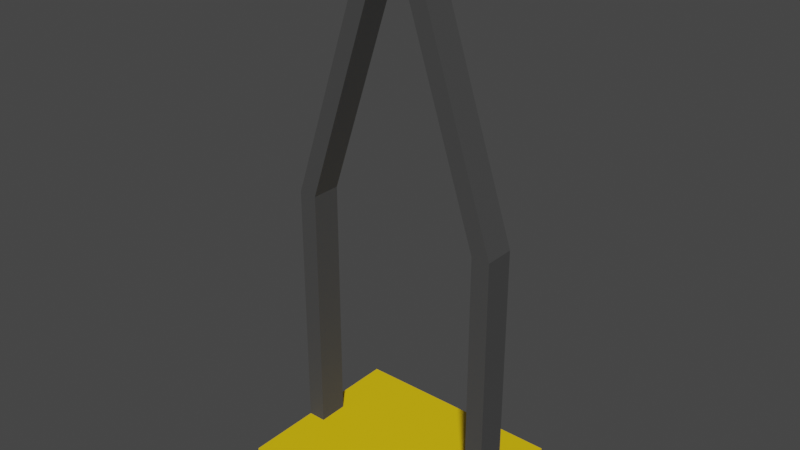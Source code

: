 # Source: GearRoomPlat.blend  (saved by Blender 3.6.11; exported with 4.5.12 LTS)
import bpy
from mathutils import Matrix  # noqa: F401  (used for matrix-valued properties, if any)

bpy.ops.wm.read_factory_settings(use_empty=True)
scene = bpy.context.scene
scene.name = 'Scene'

# ---- collections
col_collection = bpy.data.collections.new('Collection'); scene.collection.children.link(col_collection)

# ---- materials (node trees are filled in below, after node groups)
mat_yellow = bpy.data.materials.new('Yellow')
mat_yellow.alpha_threshold = 0.0
mat_yellow.use_backface_culling = True
mat_yellow.use_transparent_shadow = False
mat_yellow.roughness = 0.5
mat_yellow.line_color = (0.0, 0.0, 0.0, 1.0)
mat_darkgray = bpy.data.materials.new('DarkGray')
mat_darkgray.alpha_threshold = 0.0
mat_darkgray.use_backface_culling = True
mat_darkgray.use_transparent_shadow = False
mat_darkgray.roughness = 0.5
mat_darkgray.line_color = (0.0, 0.0, 0.0, 1.0)

# ---- material node trees
mat_yellow.use_nodes = True; mat_yellow.node_tree.nodes.clear()
_N = mat_yellow.node_tree.nodes; _L = mat_yellow.node_tree.links
n0 = _N.new('ShaderNodeOutputMaterial'); n0.name = 'Material Output'; n0.location = (300, 300)
n1 = _N.new('ShaderNodeBsdfPrincipled'); n1.name = 'Principled BSDF'; n1.location = (10, 300)
n1.distribution = 'GGX'
n1.subsurface_method = 'RANDOM_WALK_SKIN'
n1.inputs[0].default_value = (0.8714, 0.5776, 0.002428, 1.0)
n1.inputs[3].default_value = 1.45
n1.inputs[27].default_value = (0.0, 0.0, 0.0, 1.0)
n1.inputs[28].default_value = 1.0
_L.new(n1.outputs[0], n0.inputs[0])
n0.is_active_output = True
mat_darkgray.use_nodes = True; mat_darkgray.node_tree.nodes.clear()
_N = mat_darkgray.node_tree.nodes; _L = mat_darkgray.node_tree.links
n0 = _N.new('ShaderNodeOutputMaterial'); n0.name = 'Material Output'; n0.location = (300, 300)
n1 = _N.new('ShaderNodeBsdfPrincipled'); n1.name = 'Principled BSDF'; n1.location = (10, 300)
n1.distribution = 'GGX'
n1.subsurface_method = 'RANDOM_WALK_SKIN'
n1.inputs[0].default_value = (0.05286, 0.05286, 0.05286, 1.0)
n1.inputs[2].default_value = 0.899
n1.inputs[3].default_value = 1.45
n1.inputs[27].default_value = (0.0, 0.0, 0.0, 1.0)
n1.inputs[28].default_value = 1.0
_L.new(n1.outputs[0], n0.inputs[0])
n0.is_active_output = True

# ---- world
world_world = bpy.data.worlds.new('World'); scene.world = world_world
world_world.use_nodes = True; world_world.node_tree.nodes.clear()
_N = world_world.node_tree.nodes; _L = world_world.node_tree.links
n0 = _N.new('ShaderNodeOutputWorld'); n0.name = 'World Output'; n0.location = (300, 300)
n1 = _N.new('ShaderNodeBackground'); n1.name = 'Background'; n1.location = (10, 300)
n1.inputs[0].default_value = (0.05088, 0.05088, 0.05088, 1.0)
_L.new(n1.outputs[0], n0.inputs[0])
n0.is_active_output = True
world_world.color = (0.05088, 0.05088, 0.05088)
world_world.use_sun_shadow = False
world_world.sun_shadow_jitter_overblur = 0.0

# ---- meshes
me_cube_023 = bpy.data.meshes.new('Cube.023')
me_cube_023.from_pydata([(-1.274, -1.058, -6.25), (-1.274, -1.058, -6.0), (-1.274, 1.058, -6.25), (-1.274, 1.058, -6.0), (1.274, -1.058, -6.25), (1.274, -1.058, -6.0), (1.274, 1.058, -6.25), (1.274, 1.058, -6.0), (1.061, 1.058, -6.25), (-1.061, 1.058, -6.25), (-1.061, 1.058, -6.0), (1.061, 1.058, -6.0), (-1.061, -1.058, -6.25), (1.061, -1.058, -6.25), (1.061, -1.058, -6.0), (-1.061, -1.058, -6.0), (-1.274, 0.1763, -6.25), (-1.274, -0.1763, -6.25), (-1.274, -0.1763, -6.0), (-1.274, 0.1763, -6.0), (1.274, -0.1763, -6.25), (1.274, 0.1763, -6.25), (1.274, 0.1763, -6.0), (1.274, -0.1763, -6.0), (1.061, 0.1763, -6.0), (1.061, -0.1763, -6.0), (-1.061, 0.1763, -6.0), (-1.061, -0.1763, -6.0), (-1.061, 0.1763, -6.25), (-1.061, -0.1763, -6.25), (1.061, 0.1763, -6.25), (1.061, -0.1763, -6.25), (-0.2737, -0.1763, 0.0), (-0.2737, 0.1763, 0.0), (0.2737, 0.1763, 0.0), (0.2737, -0.1763, 0.0), (0.06143, 0.1763, 0.0), (0.06143, -0.1763, 0.0), (-0.06144, 0.1763, 0.0), (-0.06144, -0.1763, 0.0), (1.061, 0.1763, -3.0), (1.274, 0.1763, -3.0), (1.061, -0.1763, -3.0), (1.274, -0.1763, -3.0), (-1.274, 0.1763, -3.0), (-1.061, 0.1763, -3.0), (-1.274, -0.1763, -3.0), (-1.061, -0.1763, -3.0), (-0.1558, -0.1763, 0.1228), (-0.1558, 0.1763, 0.1228), (0.1558, 0.1763, 0.1228), (0.1558, -0.1763, 0.1228), (0.06143, 0.1763, 0.1228), (0.06143, -0.1763, 0.1228), (-0.06144, 0.1763, 0.1228), (-0.06144, -0.1763, 0.1228)], [], [(16, 19, 3, 2), (8, 11, 7, 6), (20, 23, 5, 4), (31, 20, 4, 13), (27, 18, 1, 15), (13, 4, 5, 14), (0, 12, 15, 1), (12, 13, 14, 15), (23, 25, 14, 5), (25, 27, 15, 14), (17, 29, 12, 0), (29, 31, 13, 12), (2, 3, 10, 9), (9, 10, 11, 8), (9, 8, 30, 28), (28, 30, 31, 29), (2, 9, 28, 16), (16, 28, 29, 17), (11, 10, 26, 24), (24, 26, 27, 25), (7, 11, 24, 22), (22, 41, 43, 23), (10, 3, 19, 26), (25, 42, 40, 24), (8, 6, 21, 30), (30, 21, 20, 31), (6, 7, 22, 21), (21, 22, 23, 20), (0, 1, 18, 17), (17, 18, 19, 16), (41, 40, 36, 34), (45, 44, 33, 38), (26, 45, 47, 27), (27, 47, 46, 18), (23, 43, 42, 25), (19, 44, 45, 26), (24, 40, 41, 22), (35, 34, 50, 51), (55, 53, 52, 54), (37, 36, 40, 42), (44, 46, 32, 33), (46, 47, 39, 32), (42, 43, 35, 37), (38, 39, 47, 45), (43, 41, 34, 35), (54, 49, 48, 55), (50, 52, 53, 51), (38, 33, 49, 54), (34, 36, 52, 50), (55, 39, 37, 53), (33, 32, 48, 49), (32, 39, 55, 48), (37, 35, 51, 53), (37, 39, 38, 36), (54, 52, 36, 38), (18, 46, 44, 19)])
me_cube_023.polygons.foreach_set('material_index', [0, 0, 0, 0, 0, 0, 0, 0, 0, 0, 0, 0, 0, 0, 0, 0, 0, 0, 0, 0, 0, 1, 0, 1, 0, 0, 0, 0, 0, 0, 1, 1, 1, 1, 1, 1, 1, 1, 1, 1, 1, 1, 1, 1, 1, 1, 1, 1, 1, 1, 1, 1, 1, 1, 1, 1])
_uv = me_cube_023.uv_layers.new(name='UVMap')
_uv.uv.foreach_set('vector', [0.375, 0.1667, 0.625, 0.1667, 0.625, 0.25, 0.375, 0.25, 0.375, 0.4167, 0.625, 0.4167, 0.625, 0.5, 0.375, 0.5, 0.375, 0.6667, 0.625, 0.6667, 0.625, 0.75, 0.375, 0.75, 0.2917, 0.6667, 0.375, 0.6667, 0.375, 0.75, 0.2917, 0.75, 0.7917, 0.6667, 0.875, 0.6667, 0.875, 0.75, 0.7917, 0.75, 0.2917, 0.75, 0.375, 0.75, 0.625, 0.75, 0.7083, 0.75, 0.125, 0.75, 0.2083, 0.75, 0.7917, 0.75, 0.875, 0.75, 0.2083, 0.75, 0.2917, 0.75, 0.7083, 0.75, 0.7917, 0.75, 0.625, 0.6667, 0.7083, 0.6667, 0.7083, 0.75, 0.625, 0.75, 0.7083, 0.6667, 0.7917, 0.6667, 0.7917, 0.75, 0.7083, 0.75, 0.125, 0.6667, 0.2083, 0.6667, 0.2083, 0.75, 0.125, 0.75, 0.2083, 0.6667, 0.2917, 0.6667, 0.2917, 0.75, 0.2083, 0.75, 0.375, 0.25, 0.625, 0.25, 0.625, 0.3333, 0.375, 0.3333, 0.375, 0.3333, 0.625, 0.3333, 0.625, 0.4167, 0.375, 0.4167, 0.2083, 0.5, 0.2917, 0.5, 0.2917, 0.5833, 0.2083, 0.5833, 0.2083, 0.5833, 0.2917, 0.5833, 0.2917, 0.6667, 0.2083, 0.6667, 0.125, 0.5, 0.2083, 0.5, 0.2083, 0.5833, 0.125, 0.5833, 0.125, 0.5833, 0.2083, 0.5833, 0.2083, 0.6667, 0.125, 0.6667, 0.7083, 0.5, 0.7917, 0.5, 0.7917, 0.5833, 0.7083, 0.5833, 0.7083, 0.5833, 0.7917, 0.5833, 0.7917, 0.6667, 0.7083, 0.6667, 0.625, 0.5, 0.7083, 0.5, 0.7083, 0.5833, 0.625, 0.5833, 0.625, 0.5833, 0.625, 0.5833, 0.625, 0.6667, 0.625, 0.6667, 0.7917, 0.5, 0.875, 0.5, 0.875, 0.5833, 0.7917, 0.5833, 0.7083, 0.6667, 0.7083, 0.6667, 0.7083, 0.5833, 0.7083, 0.5833, 0.2917, 0.5, 0.375, 0.5, 0.375, 0.5833, 0.2917, 0.5833, 0.2917, 0.5833, 0.375, 0.5833, 0.375, 0.6667, 0.2917, 0.6667, 0.375, 0.5, 0.625, 0.5, 0.625, 0.5833, 0.375, 0.5833, 0.375, 0.5833, 0.625, 0.5833, 0.625, 0.6667, 0.375, 0.6667, 0.375, 0.0, 0.625, 0.0, 0.625, 0.08333, 0.375, 0.08333, 0.375, 0.08333, 0.625, 0.08333, 0.625, 0.1667, 0.375, 0.1667, 0.625, 0.5833, 0.7083, 0.5833, 0.7083, 0.5833, 0.625, 0.5833, 0.7917, 0.5833, 0.875, 0.5833, 0.875, 0.5833, 0.7917, 0.5833, 0.7917, 0.5833, 0.7917, 0.5833, 0.7917, 0.6667, 0.7917, 0.6667, 0.7917, 0.6667, 0.7917, 0.6667, 0.875, 0.6667, 0.875, 0.6667, 0.625, 0.6667, 0.625, 0.6667, 0.7083, 0.6667, 0.7083, 0.6667, 0.875, 0.5833, 0.875, 0.5833, 0.7917, 0.5833, 0.7917, 0.5833, 0.7083, 0.5833, 0.7083, 0.5833, 0.625, 0.5833, 0.625, 0.5833, 0.625, 0.6667, 0.625, 0.5833, 0.625, 0.5833, 0.625, 0.6667, 0.7917, 0.6667, 0.7083, 0.6667, 0.7083, 0.5833, 0.7917, 0.5833, 0.7083, 0.6667, 0.7083, 0.5833, 0.7083, 0.5833, 0.7083, 0.6667, 0.625, 0.1667, 0.625, 0.08333, 0.625, 0.08333, 0.625, 0.1667, 0.875, 0.6667, 0.7917, 0.6667, 0.7917, 0.6667, 0.875, 0.6667, 0.7083, 0.6667, 0.625, 0.6667, 0.625, 0.6667, 0.7083, 0.6667, 0.7917, 0.5833, 0.7917, 0.6667, 0.7917, 0.6667, 0.7917, 0.5833, 0.625, 0.6667, 0.625, 0.5833, 0.625, 0.5833, 0.625, 0.6667, 0.7917, 0.5833, 0.875, 0.5833, 0.875, 0.6667, 0.7917, 0.6667, 0.625, 0.5833, 0.7083, 0.5833, 0.7083, 0.6667, 0.625, 0.6667, 0.7917, 0.5833, 0.875, 0.5833, 0.875, 0.5833, 0.7917, 0.5833, 0.625, 0.5833, 0.7083, 0.5833, 0.7083, 0.5833, 0.625, 0.5833, 0.7917, 0.6667, 0.7917, 0.6667, 0.7083, 0.6667, 0.7083, 0.6667, 0.625, 0.1667, 0.625, 0.08333, 0.625, 0.08333, 0.625, 0.1667, 0.875, 0.6667, 0.7917, 0.6667, 0.7917, 0.6667, 0.875, 0.6667, 0.7083, 0.6667, 0.625, 0.6667, 0.625, 0.6667, 0.7083, 0.6667, 0.7083, 0.6667, 0.7917, 0.6667, 0.7917, 0.5833, 0.7083, 0.5833, 0.7917, 0.5833, 0.7083, 0.5833, 0.7083, 0.5833, 0.7917, 0.5833, 0.625, 0.08333, 0.625, 0.08333, 0.625, 0.1667, 0.625, 0.1667])
me_cube_023.materials.append(mat_yellow)
me_cube_023.materials.append(mat_darkgray)
me_cube_023.update()

# ---- objects
ob_gearroomplat = bpy.data.objects.new('GearRoomPlat', me_cube_023)

# ---- transforms, parenting, visibility, modifiers, constraints
ob_gearroomplat.location = (0.0, 0.0, 0.0)

# ---- collection membership
col_collection.objects.link(ob_gearroomplat)

# ---- scene / render settings (as saved in the file)
scene.frame_start = 1; scene.frame_end = 250; scene.frame_set(1)
scene.render.engine = 'BLENDER_EEVEE_NEXT'
scene.cycles.sampling_pattern = 'TABULATED_SOBOL'
scene.view_settings.view_transform = 'Filmic'
bpy.context.view_layer.update()

# ---- added for rendering (the .blend has no active camera and no usable light): camera, sun
cam_auto = bpy.data.cameras.new('AutoCamera')
cam_auto.lens = 50.0
cam_auto.sensor_width = 36.0
cam_auto.clip_end = 1000.0
ob_auto_camera = bpy.data.objects.new('AutoCamera', cam_auto)
scene.collection.objects.link(ob_auto_camera)
ob_auto_camera.location = (6.64481, -7.97378, 2.25224)
ob_auto_camera.rotation_euler = (1.09748, -7.21219e-08, 0.694738)
scene.camera = ob_auto_camera
light_auto_sun = bpy.data.lights.new('AutoSun', 'SUN')
light_auto_sun.energy = 3.0
light_auto_sun.angle = 0.0523599
ob_auto_sun = bpy.data.objects.new('AutoSun', light_auto_sun)
scene.collection.objects.link(ob_auto_sun)
ob_auto_sun.rotation_euler = (0.872665, 0.174533, 0.523599)
bpy.context.view_layer.update()
